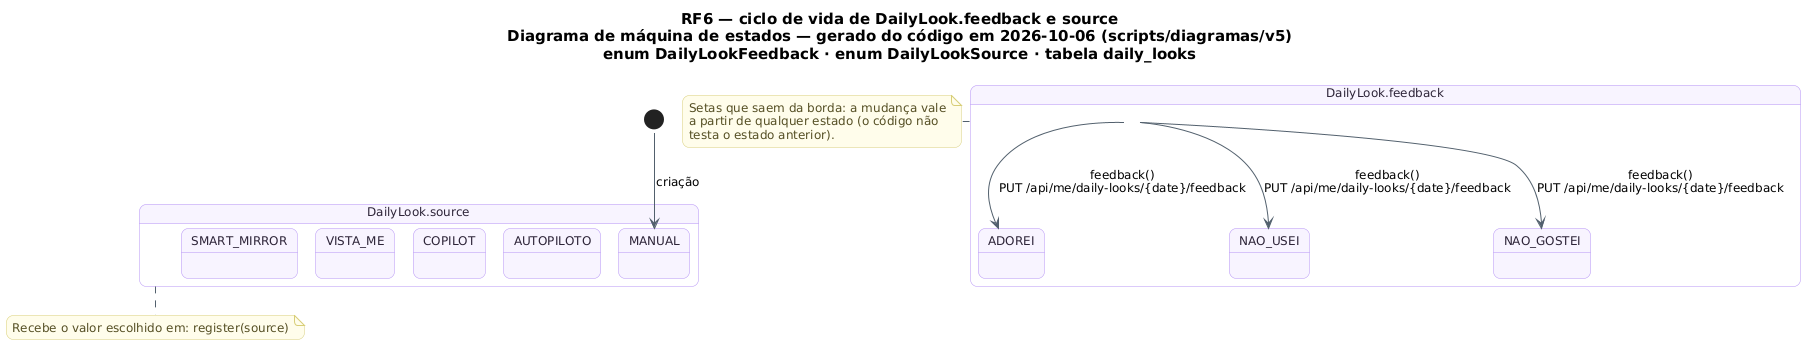

The diagram above was rendered by PlantUML. Its source (embedded in the PNG):
@startuml RF6_MaquinaDeEstados_LookDoDia
!pragma layout smetana
skinparam backgroundColor #FFFFFF
skinparam shadowing false
skinparam defaultFontName "DejaVu Sans"
skinparam defaultFontSize 12
skinparam titleFontSize 15
skinparam roundcorner 14
skinparam ArrowColor #52606D
skinparam note {
  BackgroundColor #FFFDEB
  BorderColor #D8CE78
  FontColor #554F24
}
skinparam state {
  BackgroundColor #F8F4FF
  BorderColor #B695F5
  FontColor #2D2438
  StartColor #20A77A
  EndColor #4B5563
}
title RF6 — ciclo de vida de DailyLook.feedback e source\nDiagrama de máquina de estados — gerado do código em 2026-10-06 (scripts/diagramas/v5)\nenum DailyLookFeedback · enum DailyLookSource · tabela daily_looks

state "DailyLook.feedback" as Ciclo_DailyLook {
  state Ciclo_DailyLook_ADOREI as "ADOREI"
  state Ciclo_DailyLook_NAO_USEI as "NAO_USEI"
  state Ciclo_DailyLook_NAO_GOSTEI as "NAO_GOSTEI"
}
Ciclo_DailyLook --> Ciclo_DailyLook_ADOREI : feedback()\nPUT /api/me/daily-looks/{date}/feedback
Ciclo_DailyLook --> Ciclo_DailyLook_NAO_USEI : feedback()\nPUT /api/me/daily-looks/{date}/feedback
Ciclo_DailyLook --> Ciclo_DailyLook_NAO_GOSTEI : feedback()\nPUT /api/me/daily-looks/{date}/feedback
state "DailyLook.source" as Ciclo_DailyLook_source {
  state Ciclo_DailyLook_source_MANUAL as "MANUAL"
  state Ciclo_DailyLook_source_AUTOPILOTO as "AUTOPILOTO"
  state Ciclo_DailyLook_source_COPILOT as "COPILOT"
  state Ciclo_DailyLook_source_VISTA_ME as "VISTA_ME"
  state Ciclo_DailyLook_source_SMART_MIRROR as "SMART_MIRROR"
}
[*] --> Ciclo_DailyLook_source_MANUAL : criação
note bottom of Ciclo_DailyLook_source
  Recebe o valor escolhido em: register(source)
end note
note right of Ciclo_DailyLook
  Setas que saem da borda: a mudança vale
  a partir de qualquer estado (o código não
  testa o estado anterior).
end note
@enduml